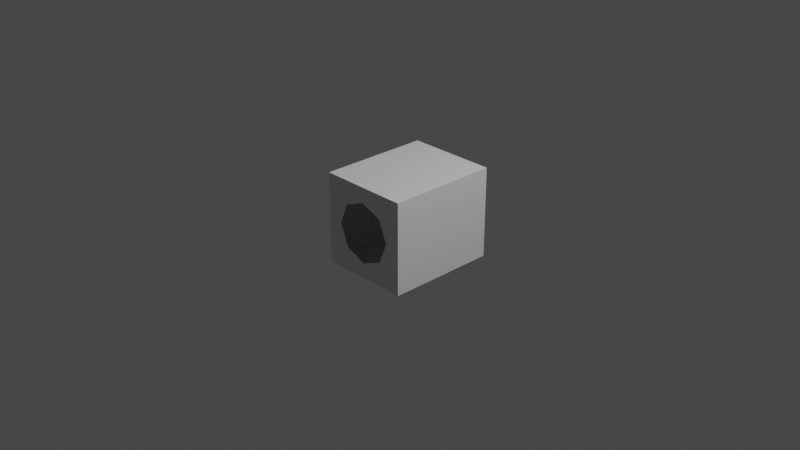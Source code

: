 # Source: hamal_cargo_module_s1p5_1.blend  (saved by Blender 3.1.7; exported with 4.5.12 LTS)
import bpy
from mathutils import Matrix  # noqa: F401  (used for matrix-valued properties, if any)

bpy.ops.wm.read_factory_settings(use_empty=True)
scene = bpy.context.scene
scene.name = 'Scene'

# ---- collections
col_collection = bpy.data.collections.new('Collection'); scene.collection.children.link(col_collection)

# ---- world
world_world = bpy.data.worlds.new('World'); scene.world = world_world
world_world.use_nodes = True; world_world.node_tree.nodes.clear()
_N = world_world.node_tree.nodes; _L = world_world.node_tree.links
n0 = _N.new('ShaderNodeOutputWorld'); n0.name = 'World Output'; n0.location = (300, 300)
n1 = _N.new('ShaderNodeBackground'); n1.name = 'Background'; n1.location = (10, 300)
n1.inputs[0].default_value = (0.05088, 0.05088, 0.05088, 1.0)
_L.new(n1.outputs[0], n0.inputs[0])
n0.is_active_output = True
world_world.color = (0.05088, 0.05088, 0.05088)
world_world.use_sun_shadow = False
world_world.sun_shadow_jitter_overblur = 0.0

# ---- cameras
cam_camera = bpy.data.cameras.new('Camera')
cam_camera.clip_end = 100.0
cam_camera.ortho_scale = 7.314

# ---- lights
light_light = bpy.data.lights.new('Light', 'POINT')
light_light.transmission_factor = 0.0
light_light.energy = 1000.0
light_light.shadow_soft_size = 0.1
light_light.shadow_maximum_resolution = 0.006
light_light.use_absolute_resolution = True

# ---- meshes
me_shellcollider_collider = bpy.data.meshes.new('shellCollider.collider')
me_shellcollider_collider.from_pydata([(-0.5, -0.4875, -0.5), (-0.5, 0.7375, -0.5), (-0.5, 0.7375, 0.5), (-0.5, -0.4875, 0.5), (0.5, 0.7375, -0.5), (0.5, -0.4875, -0.5), (0.5, -0.4875, 0.5), (0.5, 0.7375, 0.5), (-0.236, -0.4875, -0.236), (-0.236, -0.4875, 0.236), (-0.3338, -0.4875, -4.437e-09), (-0.236, 0.7375, 0.236), (-0.236, 0.7375, -0.236), (-0.3338, 0.7375, -1.112e-09), (0.236, 0.7375, -0.236), (-1.499e-08, 0.7375, -0.3338), (0.236, 0.7375, 0.236), (1.419e-08, 0.7375, 0.3338), (0.3338, 0.7375, -3.029e-08), (0.236, -0.4875, 0.236), (0.236, -0.4875, -0.236), (0.3338, -0.4875, -3.362e-08), (-1.499e-08, -0.4875, -0.3338), (1.419e-08, -0.4875, 0.3338)], [], [(0, 1, 2), (0, 2, 3), (5, 6, 4), (6, 7, 4), (0, 5, 1), (5, 4, 1), (6, 3, 7), (3, 2, 7), (8, 0, 10), (9, 10, 3), (0, 3, 10), (11, 2, 13), (12, 13, 1), (1, 13, 2), (12, 1, 15), (14, 15, 4), (4, 15, 1), (16, 7, 17), (11, 17, 2), (2, 17, 7), (14, 4, 18), (16, 18, 7), (7, 18, 4), (19, 6, 21), (20, 21, 5), (5, 21, 6), (20, 5, 22), (0, 8, 22), (0, 22, 5), (9, 3, 23), (19, 23, 6), (6, 23, 3)])
me_shellcollider_collider.use_remesh_fix_poles = True
me_shellcollider_collider.use_remesh_preserve_attributes = False
me_shellcollider_collider.update()

# ---- objects
ob_light = bpy.data.objects.new('Light', light_light)
ob_camera = bpy.data.objects.new('Camera', cam_camera)
ob_freeiva = bpy.data.objects.new('FreeIva', None)
ob_shellcollider = bpy.data.objects.new('shellCollider', me_shellcollider_collider)

# ---- transforms, parenting, visibility, modifiers, constraints
ob_light.location = (4.076, 1.005, 5.904)
ob_light.rotation_euler = (0.6503, 0.05522, 1.866)
ob_light.lock_rotations_4d = False
ob_light.empty_display_type = 'ARROWS'
ob_light.color = (0.0, 0.0, 0.0, 0.0)
ob_light.lineart.crease_threshold = 0.0
ob_camera.location = (7.359, -6.926, 4.958)
ob_camera.rotation_euler = (1.109, 0.0, 0.8149)
ob_camera.lock_rotations_4d = False
ob_camera.empty_display_type = 'ARROWS'
ob_camera.color = (0.0, 0.0, 0.0, 0.0)
ob_camera.display_type = 'WIRE'
ob_camera.lineart.crease_threshold = 0.0
ob_freeiva.location = (0.0, 0.0, 0.0)
ob_freeiva.rotation_mode = 'QUATERNION'
ob_freeiva.rotation_quaternion = (1.0, 0.0, 0.0, 0.0)
ob_shellcollider.parent = ob_freeiva
ob_shellcollider.location = (0.0, 0.0, 0.0)
ob_shellcollider.rotation_mode = 'QUATERNION'
ob_shellcollider.rotation_quaternion = (1.0, 0.0, 0.0, 0.0)

# ---- collection membership
col_collection.objects.link(ob_light)
col_collection.objects.link(ob_camera)
col_collection.objects.link(ob_freeiva)
col_collection.objects.link(ob_shellcollider)

# ---- scene / render settings (as saved in the file)
scene.camera = ob_camera
scene.frame_start = 1; scene.frame_end = 250; scene.frame_set(1)
scene.render.engine = 'BLENDER_EEVEE_NEXT'
scene.cycles.sampling_pattern = 'TABULATED_SOBOL'
scene.cycles.use_light_tree = False
scene.view_settings.view_transform = 'Filmic'
bpy.context.view_layer.update()
